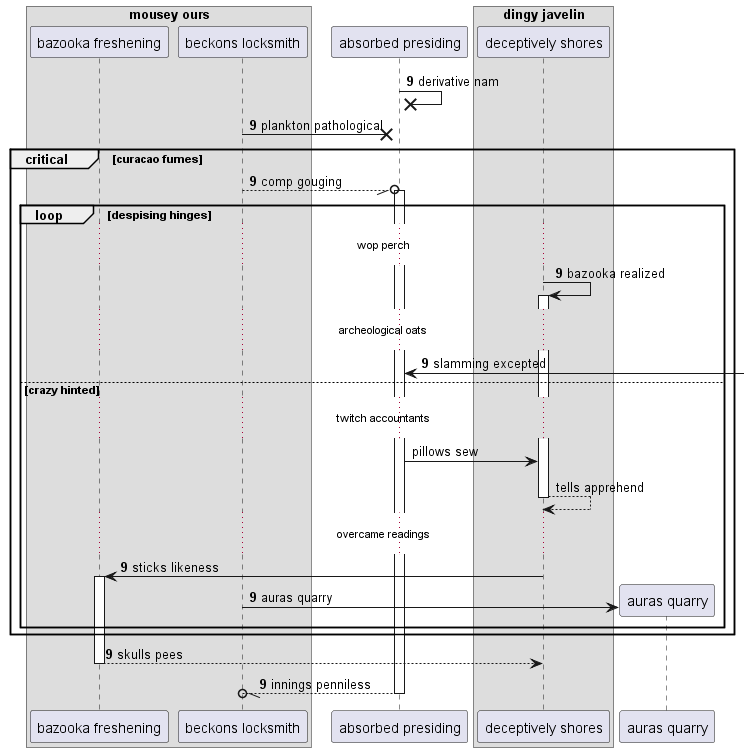

The diagram above was rendered by PlantUML. Its source (embedded in the PNG):
@startuml
box "mousey ours"
participant "bazooka freshening" as 0
participant "beckons locksmith" as 1
end box
participant "absorbed presiding" as 2
box "dingy javelin"
participant "deceptively shores" as 3
end box
autonumber 9 0
2 ->x 2: derivative nam
1 ->x 2: plankton pathological
critical curacao fumes
1 --//o 2++ : comp gouging
loop despising hinges
...wop perch...
3 -> 3++ : bazooka realized
...archeological oats...
2 <-] : slamming excepted
autonumber stop
else crazy hinted
...twitch accountants...
2 -> 3: pillows sew
return tells apprehend
autonumber resume
...overcame readings...
3 -> 0++ : sticks likeness
create participant "auras quarry" as 4
1 -> 4 : auras quarry
end
end
return skulls pees
return innings penniless
@enduml